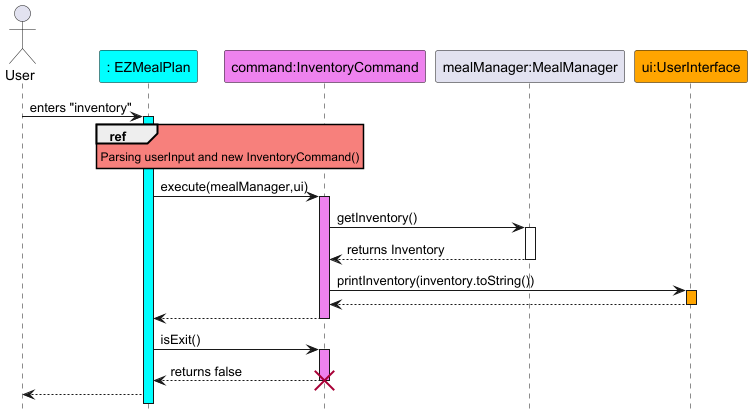

The diagram above was rendered by PlantUML. Its source (embedded in the PNG):
@startuml
hide footbox
skinparam sequenceReferenceBackgroundColor #f7807c

actor User
participant ": EZMealPlan" as EZMealPlan #Cyan
participant "command:InventoryCommand" as InventoryCommand #Violet
participant "mealManager:MealManager" as MealManager
participant "ui:UserInterface" as UserInterface #Orange

User -> EZMealPlan : enters "inventory"
activate EZMealPlan #Cyan
ref over EZMealPlan
Parsing userInput and new InventoryCommand()
end
EZMealPlan -> InventoryCommand : execute(mealManager,ui)
activate InventoryCommand #Violet
InventoryCommand -> MealManager : getInventory()
activate MealManager
MealManager --> InventoryCommand : returns Inventory
deactivate MealManager
InventoryCommand -> UserInterface : printInventory(inventory.toString())
activate UserInterface #Orange
UserInterface --> InventoryCommand
deactivate UserInterface
InventoryCommand --> EZMealPlan
deactivate InventoryCommand
EZMealPlan -> InventoryCommand : isExit()
activate InventoryCommand #Violet
InventoryCommand --> EZMealPlan : returns false
deactivate InventoryCommand
destroy InventoryCommand
EZMealPlan --> User
@enduml